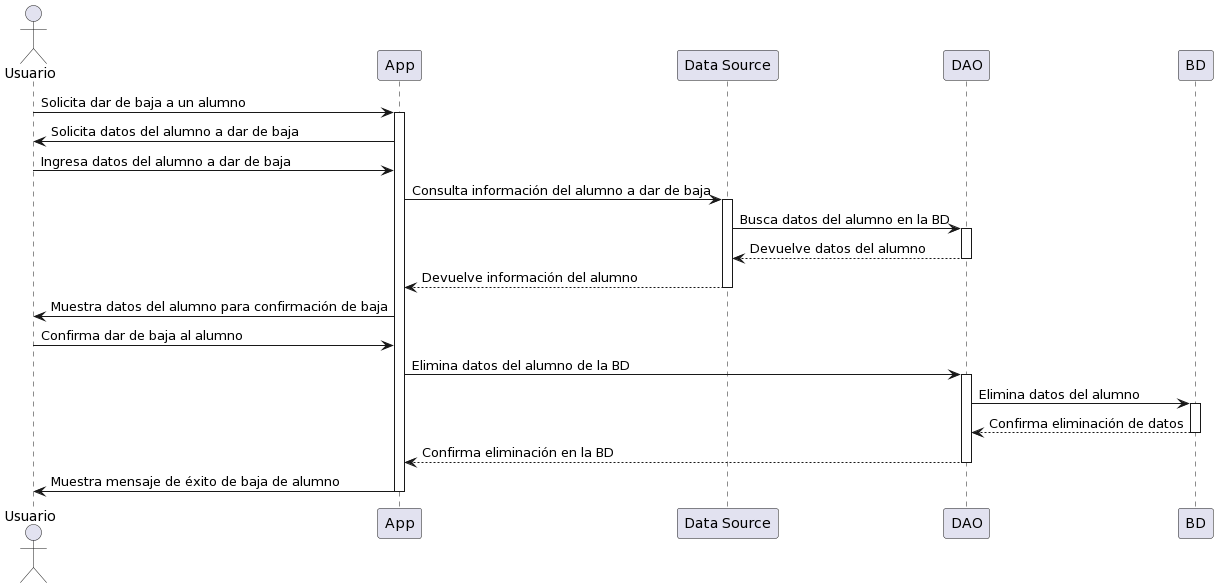

The diagram above was rendered by PlantUML. Its source (embedded in the PNG):
@startuml
actor Usuario as Profesor
participant App
participant "Data Source" as DataSource
participant DAO as Dao
participant BD as BaseDatos

Profesor -> App: Solicita dar de baja a un alumno
activate App
App -> Profesor: Solicita datos del alumno a dar de baja
Profesor -> App: Ingresa datos del alumno a dar de baja
App -> DataSource: Consulta información del alumno a dar de baja
activate DataSource
DataSource -> Dao: Busca datos del alumno en la BD
activate Dao
Dao --> DataSource: Devuelve datos del alumno
deactivate Dao
DataSource --> App: Devuelve información del alumno
deactivate DataSource
App -> Profesor: Muestra datos del alumno para confirmación de baja
Profesor -> App: Confirma dar de baja al alumno
App -> Dao: Elimina datos del alumno de la BD
activate Dao
Dao -> BaseDatos: Elimina datos del alumno
activate BaseDatos
BaseDatos --> Dao: Confirma eliminación de datos
deactivate BaseDatos
Dao --> App: Confirma eliminación en la BD
deactivate Dao
App -> Profesor: Muestra mensaje de éxito de baja de alumno
deactivate App
@enduml